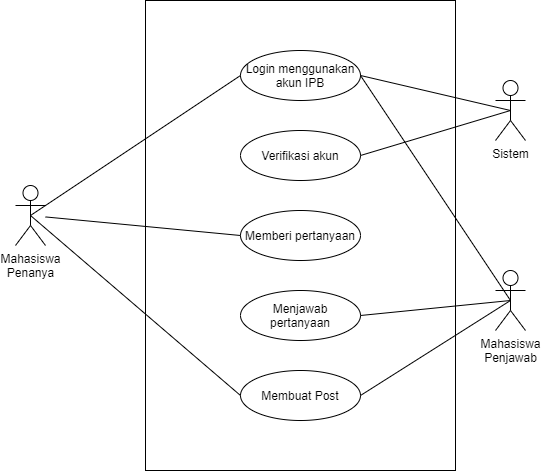

The diagram above was exported from draw.io. Its source (the exported page's mxGraphModel, read from the mxfile embedded in the PNG):
<mxGraphModel dx="868" dy="482" grid="1" gridSize="10" guides="1" tooltips="1" connect="1" arrows="1" fold="1" page="1" pageScale="1" pageWidth="1100" pageHeight="850" math="0" shadow="0">
  <root>
    <mxCell id="0" />
    <mxCell id="1" parent="0" />
    <mxCell id="TK8Uuma1wgbFcY87W-55-2" value="" style="rounded=0;whiteSpace=wrap;html=1;" parent="1" vertex="1">
      <mxGeometry x="380" y="40" width="310" height="470" as="geometry" />
    </mxCell>
    <mxCell id="TK8Uuma1wgbFcY87W-55-3" value="Mahasiswa&lt;br&gt;Penanya" style="shape=umlActor;verticalLabelPosition=bottom;verticalAlign=top;html=1;outlineConnect=0;" parent="1" vertex="1">
      <mxGeometry x="250" y="225" width="30" height="60" as="geometry" />
    </mxCell>
    <mxCell id="TK8Uuma1wgbFcY87W-55-9" value="Sistem" style="shape=umlActor;verticalLabelPosition=bottom;verticalAlign=top;html=1;outlineConnect=0;" parent="1" vertex="1">
      <mxGeometry x="730" y="120" width="30" height="60" as="geometry" />
    </mxCell>
    <mxCell id="TK8Uuma1wgbFcY87W-55-11" value="Login menggunakan akun IPB" style="ellipse;whiteSpace=wrap;html=1;" parent="1" vertex="1">
      <mxGeometry x="475" y="90" width="120" height="50" as="geometry" />
    </mxCell>
    <mxCell id="TK8Uuma1wgbFcY87W-55-13" value="Memberi pertanyaan" style="ellipse;whiteSpace=wrap;html=1;" parent="1" vertex="1">
      <mxGeometry x="475" y="250" width="120" height="50" as="geometry" />
    </mxCell>
    <mxCell id="nq3GKpBa6FLxe7jbZIJc-1" value="Menjawab pertanyaan" style="ellipse;whiteSpace=wrap;html=1;" parent="1" vertex="1">
      <mxGeometry x="475" y="330" width="120" height="50" as="geometry" />
    </mxCell>
    <mxCell id="nq3GKpBa6FLxe7jbZIJc-2" value="Verifikasi akun" style="ellipse;whiteSpace=wrap;html=1;" parent="1" vertex="1">
      <mxGeometry x="475" y="170" width="120" height="50" as="geometry" />
    </mxCell>
    <mxCell id="nq3GKpBa6FLxe7jbZIJc-3" value="Membuat Post" style="ellipse;whiteSpace=wrap;html=1;" parent="1" vertex="1">
      <mxGeometry x="475" y="410" width="120" height="50" as="geometry" />
    </mxCell>
    <mxCell id="uvFYrJCSiaVncM7XZL4J-1" value="Mahasiswa&lt;br&gt;Penjawab" style="shape=umlActor;verticalLabelPosition=bottom;verticalAlign=top;html=1;outlineConnect=0;" parent="1" vertex="1">
      <mxGeometry x="730" y="310" width="30" height="60" as="geometry" />
    </mxCell>
    <mxCell id="uvFYrJCSiaVncM7XZL4J-2" value="" style="endArrow=none;html=1;entryX=0;entryY=0.5;entryDx=0;entryDy=0;exitX=0.5;exitY=0.5;exitDx=0;exitDy=0;exitPerimeter=0;" parent="1" source="TK8Uuma1wgbFcY87W-55-3" target="TK8Uuma1wgbFcY87W-55-11" edge="1">
      <mxGeometry width="50" height="50" relative="1" as="geometry">
        <mxPoint x="320" y="190" as="sourcePoint" />
        <mxPoint x="370" y="140" as="targetPoint" />
      </mxGeometry>
    </mxCell>
    <mxCell id="uvFYrJCSiaVncM7XZL4J-3" value="" style="endArrow=none;html=1;entryX=0;entryY=0.5;entryDx=0;entryDy=0;" parent="1" source="TK8Uuma1wgbFcY87W-55-3" target="TK8Uuma1wgbFcY87W-55-13" edge="1">
      <mxGeometry width="50" height="50" relative="1" as="geometry">
        <mxPoint x="290" y="360" as="sourcePoint" />
        <mxPoint x="340" y="310" as="targetPoint" />
      </mxGeometry>
    </mxCell>
    <mxCell id="uvFYrJCSiaVncM7XZL4J-4" value="" style="endArrow=none;html=1;entryX=0;entryY=0.5;entryDx=0;entryDy=0;exitX=0.5;exitY=0.5;exitDx=0;exitDy=0;exitPerimeter=0;" parent="1" source="TK8Uuma1wgbFcY87W-55-3" target="nq3GKpBa6FLxe7jbZIJc-3" edge="1">
      <mxGeometry width="50" height="50" relative="1" as="geometry">
        <mxPoint x="290" y="390" as="sourcePoint" />
        <mxPoint x="340" y="340" as="targetPoint" />
      </mxGeometry>
    </mxCell>
    <mxCell id="uvFYrJCSiaVncM7XZL4J-5" value="" style="endArrow=none;html=1;entryX=0.5;entryY=0.5;entryDx=0;entryDy=0;entryPerimeter=0;exitX=1;exitY=0.5;exitDx=0;exitDy=0;" parent="1" source="TK8Uuma1wgbFcY87W-55-11" target="TK8Uuma1wgbFcY87W-55-9" edge="1">
      <mxGeometry width="50" height="50" relative="1" as="geometry">
        <mxPoint x="700" y="280" as="sourcePoint" />
        <mxPoint x="750" y="230" as="targetPoint" />
      </mxGeometry>
    </mxCell>
    <mxCell id="uvFYrJCSiaVncM7XZL4J-6" value="" style="endArrow=none;html=1;entryX=0.5;entryY=0.5;entryDx=0;entryDy=0;entryPerimeter=0;exitX=1;exitY=0.5;exitDx=0;exitDy=0;" parent="1" source="nq3GKpBa6FLxe7jbZIJc-2" target="TK8Uuma1wgbFcY87W-55-9" edge="1">
      <mxGeometry width="50" height="50" relative="1" as="geometry">
        <mxPoint x="240" y="190" as="sourcePoint" />
        <mxPoint x="290" y="140" as="targetPoint" />
      </mxGeometry>
    </mxCell>
    <mxCell id="uvFYrJCSiaVncM7XZL4J-7" value="" style="endArrow=none;html=1;entryX=1;entryY=0.5;entryDx=0;entryDy=0;exitX=0.5;exitY=0.5;exitDx=0;exitDy=0;exitPerimeter=0;" parent="1" source="uvFYrJCSiaVncM7XZL4J-1" target="TK8Uuma1wgbFcY87W-55-11" edge="1">
      <mxGeometry width="50" height="50" relative="1" as="geometry">
        <mxPoint x="790" y="310" as="sourcePoint" />
        <mxPoint x="840" y="260" as="targetPoint" />
      </mxGeometry>
    </mxCell>
    <mxCell id="uvFYrJCSiaVncM7XZL4J-8" value="" style="endArrow=none;html=1;entryX=1;entryY=0.5;entryDx=0;entryDy=0;exitX=0.5;exitY=0.5;exitDx=0;exitDy=0;exitPerimeter=0;" parent="1" source="uvFYrJCSiaVncM7XZL4J-1" target="nq3GKpBa6FLxe7jbZIJc-1" edge="1">
      <mxGeometry width="50" height="50" relative="1" as="geometry">
        <mxPoint x="630" y="370" as="sourcePoint" />
        <mxPoint x="680" y="320" as="targetPoint" />
      </mxGeometry>
    </mxCell>
    <mxCell id="uvFYrJCSiaVncM7XZL4J-9" value="" style="endArrow=none;html=1;entryX=0.5;entryY=0.5;entryDx=0;entryDy=0;entryPerimeter=0;exitX=1;exitY=0.5;exitDx=0;exitDy=0;" parent="1" source="nq3GKpBa6FLxe7jbZIJc-3" target="uvFYrJCSiaVncM7XZL4J-1" edge="1">
      <mxGeometry width="50" height="50" relative="1" as="geometry">
        <mxPoint x="260" y="470" as="sourcePoint" />
        <mxPoint x="310" y="420" as="targetPoint" />
      </mxGeometry>
    </mxCell>
  </root>
</mxGraphModel>